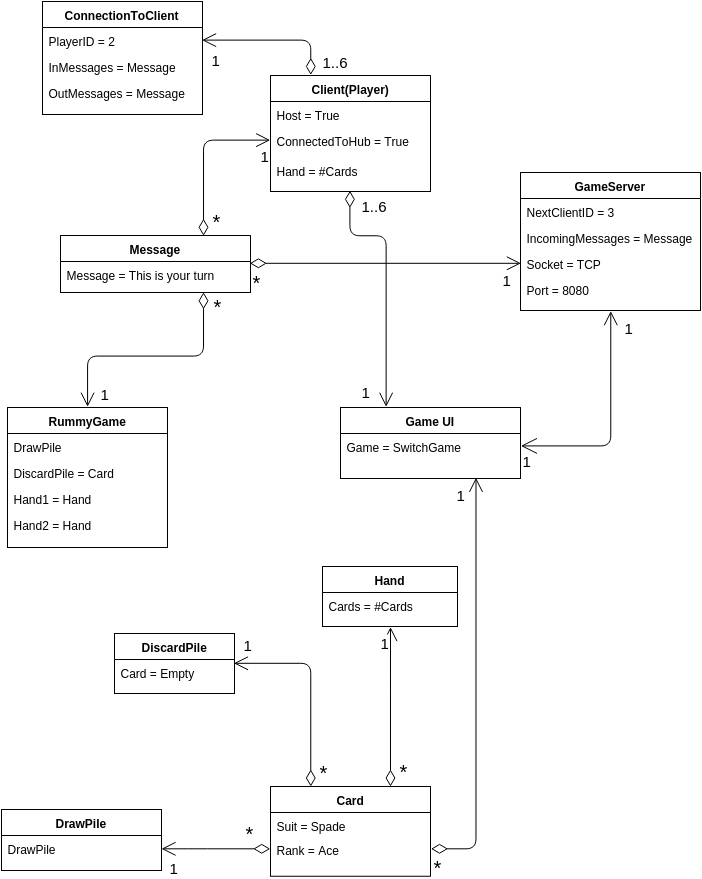

The diagram above was exported from draw.io. Its source (the exported page's mxGraphModel, read from the mxfile embedded in the PNG):
<mxGraphModel dx="1096" dy="659" grid="1" gridSize="10" guides="1" tooltips="1" connect="1" arrows="1" fold="1" page="1" pageScale="1" pageWidth="826" pageHeight="1169" background="#ffffff" math="0">
  <root>
    <mxCell id="0" />
    <mxCell id="1" parent="0" />
    <mxCell id="96" value="Message" style="swimlane;html=1;fontStyle=1;align=center;verticalAlign=top;childLayout=stackLayout;horizontal=1;startSize=26;horizontalStack=0;resizeParent=1;resizeLast=0;collapsible=1;marginBottom=0;swimlaneFillColor=#ffffff;" parent="1" vertex="1">
      <mxGeometry x="103" y="390" width="190" height="57" as="geometry" />
    </mxCell>
    <mxCell id="99" value="Message = This is your turn" style="text;html=1;strokeColor=none;fillColor=none;align=left;verticalAlign=top;spacingLeft=4;spacingRight=4;whiteSpace=wrap;overflow=hidden;rotatable=0;points=[[0,0.5],[1,0.5]];portConstraint=eastwest;" parent="96" vertex="1">
      <mxGeometry y="26" width="190" height="26" as="geometry" />
    </mxCell>
    <mxCell id="105" value="" style="group" parent="1" vertex="1" connectable="0">
      <mxGeometry x="313" y="230" width="160" height="116" as="geometry" />
    </mxCell>
    <mxCell id="100" value="Client(Player)" style="swimlane;html=1;fontStyle=1;align=center;verticalAlign=top;childLayout=stackLayout;horizontal=1;startSize=26;horizontalStack=0;resizeParent=1;resizeLast=0;collapsible=1;marginBottom=0;swimlaneFillColor=#ffffff;" parent="105" vertex="1">
      <mxGeometry width="160" height="116" as="geometry" />
    </mxCell>
    <mxCell id="101" value="Host = True" style="text;html=1;strokeColor=none;fillColor=none;align=left;verticalAlign=top;spacingLeft=4;spacingRight=4;whiteSpace=wrap;overflow=hidden;rotatable=0;points=[[0,0.5],[1,0.5]];portConstraint=eastwest;" parent="100" vertex="1">
      <mxGeometry y="26" width="160" height="26" as="geometry" />
    </mxCell>
    <mxCell id="103" value="ConnectedToHub = True" style="text;html=1;strokeColor=none;fillColor=none;align=left;verticalAlign=top;spacingLeft=4;spacingRight=4;whiteSpace=wrap;overflow=hidden;rotatable=0;points=[[0,0.5],[1,0.5]];portConstraint=eastwest;" parent="100" vertex="1">
      <mxGeometry y="52" width="160" height="26" as="geometry" />
    </mxCell>
    <mxCell id="104" value="Hand = #Cards" style="text;html=1;strokeColor=none;fillColor=none;align=left;verticalAlign=top;spacingLeft=4;spacingRight=4;whiteSpace=wrap;overflow=hidden;rotatable=0;points=[[0,0.5],[1,0.5]];portConstraint=eastwest;" parent="105" vertex="1">
      <mxGeometry y="82" width="160" height="26" as="geometry" />
    </mxCell>
    <mxCell id="126" value="" style="group" parent="1" vertex="1" connectable="0">
      <mxGeometry x="458" y="526" width="180" height="71" as="geometry" />
    </mxCell>
    <mxCell id="7" value="" style="group" parent="126" vertex="1" connectable="0">
      <mxGeometry width="180" height="71" as="geometry" />
    </mxCell>
    <mxCell id="2" value="Game UI" style="swimlane;html=1;fontStyle=1;align=center;verticalAlign=top;childLayout=stackLayout;horizontal=1;startSize=26;horizontalStack=0;resizeParent=1;resizeLast=0;collapsible=1;marginBottom=0;swimlaneFillColor=#ffffff;" parent="7" vertex="1">
      <mxGeometry x="-75" y="36" width="180" height="71" as="geometry" />
    </mxCell>
    <mxCell id="3" value="Game =&amp;nbsp;&lt;span&gt;Switch&lt;/span&gt;&lt;span&gt;Game&lt;/span&gt;" style="text;html=1;strokeColor=none;fillColor=none;align=left;verticalAlign=top;spacingLeft=4;spacingRight=4;whiteSpace=wrap;overflow=hidden;rotatable=0;points=[[0,0.5],[1,0.5]];portConstraint=eastwest;" parent="2" vertex="1">
      <mxGeometry y="26" width="180" height="26" as="geometry" />
    </mxCell>
    <mxCell id="128" value="ConnectionToClient" style="swimlane;html=1;fontStyle=1;align=center;verticalAlign=top;childLayout=stackLayout;horizontal=1;startSize=26;horizontalStack=0;resizeParent=1;resizeLast=0;collapsible=1;marginBottom=0;swimlaneFillColor=#ffffff;" parent="1" vertex="1">
      <mxGeometry x="85" y="156" width="160" height="113" as="geometry" />
    </mxCell>
    <mxCell id="129" value="PlayerID = 2" style="text;html=1;strokeColor=none;fillColor=none;align=left;verticalAlign=top;spacingLeft=4;spacingRight=4;whiteSpace=wrap;overflow=hidden;rotatable=0;points=[[0,0.5],[1,0.5]];portConstraint=eastwest;" parent="128" vertex="1">
      <mxGeometry y="26" width="160" height="26" as="geometry" />
    </mxCell>
    <mxCell id="132" value="InMessages = Message" style="text;html=1;strokeColor=none;fillColor=none;align=left;verticalAlign=top;spacingLeft=4;spacingRight=4;whiteSpace=wrap;overflow=hidden;rotatable=0;points=[[0,0.5],[1,0.5]];portConstraint=eastwest;" parent="128" vertex="1">
      <mxGeometry y="52" width="160" height="26" as="geometry" />
    </mxCell>
    <mxCell id="133" value="OutMessages =&amp;nbsp;&lt;span&gt;Message&lt;/span&gt;" style="text;html=1;strokeColor=none;fillColor=none;align=left;verticalAlign=top;spacingLeft=4;spacingRight=4;whiteSpace=wrap;overflow=hidden;rotatable=0;points=[[0,0.5],[1,0.5]];portConstraint=eastwest;" parent="128" vertex="1">
      <mxGeometry y="78" width="160" height="26" as="geometry" />
    </mxCell>
    <mxCell id="136" value="GameServer" style="swimlane;html=1;fontStyle=1;align=center;verticalAlign=top;childLayout=stackLayout;horizontal=1;startSize=26;horizontalStack=0;resizeParent=1;resizeLast=0;collapsible=1;marginBottom=0;swimlaneFillColor=#ffffff;" parent="1" vertex="1">
      <mxGeometry x="563" y="327" width="180" height="138" as="geometry" />
    </mxCell>
    <mxCell id="141" value="NextClientID = 3" style="text;html=1;strokeColor=none;fillColor=none;align=left;verticalAlign=top;spacingLeft=4;spacingRight=4;whiteSpace=wrap;overflow=hidden;rotatable=0;points=[[0,0.5],[1,0.5]];portConstraint=eastwest;" parent="136" vertex="1">
      <mxGeometry y="26" width="180" height="26" as="geometry" />
    </mxCell>
    <mxCell id="139" value="IncomingMessages = Message" style="text;html=1;strokeColor=none;fillColor=none;align=left;verticalAlign=top;spacingLeft=4;spacingRight=4;whiteSpace=wrap;overflow=hidden;rotatable=0;points=[[0,0.5],[1,0.5]];portConstraint=eastwest;" parent="136" vertex="1">
      <mxGeometry y="52" width="180" height="26" as="geometry" />
    </mxCell>
    <mxCell id="142" value="Socket = TCP" style="text;html=1;strokeColor=none;fillColor=none;align=left;verticalAlign=top;spacingLeft=4;spacingRight=4;whiteSpace=wrap;overflow=hidden;rotatable=0;points=[[0,0.5],[1,0.5]];portConstraint=eastwest;" parent="136" vertex="1">
      <mxGeometry y="78" width="180" height="26" as="geometry" />
    </mxCell>
    <mxCell id="143" value="Port = 8080" style="text;html=1;strokeColor=none;fillColor=none;align=left;verticalAlign=top;spacingLeft=4;spacingRight=4;whiteSpace=wrap;overflow=hidden;rotatable=0;points=[[0,0.5],[1,0.5]];portConstraint=eastwest;" parent="136" vertex="1">
      <mxGeometry y="104" width="180" height="26" as="geometry" />
    </mxCell>
    <mxCell id="67" value="" style="endArrow=open;html=1;endSize=12;startArrow=diamondThin;startSize=14;startFill=0;edgeStyle=orthogonalEdgeStyle;exitX=0.75;exitY=0;entryX=0.5;entryY=1;" parent="1" source="29" target="39" edge="1">
      <mxGeometry x="-0.0777" y="-30" relative="1" as="geometry">
        <mxPoint x="490" y="907" as="sourcePoint" />
        <mxPoint x="650" y="907" as="targetPoint" />
        <Array as="points">
          <mxPoint x="433" y="840" />
          <mxPoint x="433" y="840" />
        </Array>
        <mxPoint as="offset" />
      </mxGeometry>
    </mxCell>
    <mxCell id="68" value="&lt;font style=&quot;font-size: 20px&quot;&gt;*&lt;/font&gt;" style="resizable=0;html=1;align=left;verticalAlign=top;labelBackgroundColor=#ffffff;fontSize=10;" parent="67" connectable="0" vertex="1">
      <mxGeometry x="-1" relative="1" as="geometry">
        <mxPoint x="7" y="-34" as="offset" />
      </mxGeometry>
    </mxCell>
    <mxCell id="69" value="&lt;font style=&quot;font-size: 15px&quot;&gt;1&lt;/font&gt;" style="resizable=0;html=1;align=right;verticalAlign=top;labelBackgroundColor=#ffffff;fontSize=10;" parent="67" connectable="0" vertex="1">
      <mxGeometry x="1" relative="1" as="geometry" />
    </mxCell>
    <mxCell id="77" value="" style="endArrow=open;html=1;endSize=12;startArrow=diamondThin;startSize=14;startFill=0;edgeStyle=orthogonalEdgeStyle;exitX=0.25;exitY=0;entryX=1;entryY=0.5;" parent="1" source="29" target="48" edge="1">
      <mxGeometry x="0.0083" y="-27" relative="1" as="geometry">
        <mxPoint x="280" y="912" as="sourcePoint" />
        <mxPoint x="380" y="850" as="targetPoint" />
        <Array as="points">
          <mxPoint x="353" y="818" />
        </Array>
        <mxPoint as="offset" />
      </mxGeometry>
    </mxCell>
    <mxCell id="78" value="&lt;font style=&quot;font-size: 20px&quot;&gt;*&lt;/font&gt;" style="resizable=0;html=1;align=left;verticalAlign=top;labelBackgroundColor=#ffffff;fontSize=10;" parent="77" connectable="0" vertex="1">
      <mxGeometry x="-1" relative="1" as="geometry">
        <mxPoint x="7" y="-33" as="offset" />
      </mxGeometry>
    </mxCell>
    <mxCell id="79" value="&lt;font style=&quot;font-size: 15px&quot;&gt;1&lt;/font&gt;" style="resizable=0;html=1;align=right;verticalAlign=top;labelBackgroundColor=#ffffff;fontSize=10;direction=south;" parent="77" connectable="0" vertex="1">
      <mxGeometry x="1" relative="1" as="geometry">
        <mxPoint x="20" y="-34" as="offset" />
      </mxGeometry>
    </mxCell>
    <mxCell id="80" value="" style="endArrow=open;html=1;endSize=12;startArrow=diamondThin;startSize=14;startFill=0;edgeStyle=orthogonalEdgeStyle;entryX=1;entryY=0.5;exitX=0;exitY=0.5;" parent="1" source="32" target="197" edge="1">
      <mxGeometry x="0.5745" y="83" relative="1" as="geometry">
        <mxPoint x="300" y="1050" as="sourcePoint" />
        <mxPoint x="190.60240963855426" y="1020.8072289156628" as="targetPoint" />
        <Array as="points">
          <mxPoint x="240" y="1003" />
          <mxPoint x="240" y="1003" />
        </Array>
        <mxPoint as="offset" />
      </mxGeometry>
    </mxCell>
    <mxCell id="81" value="&lt;font style=&quot;font-size: 20px&quot;&gt;*&lt;/font&gt;" style="resizable=0;html=1;align=left;verticalAlign=top;labelBackgroundColor=#ffffff;fontSize=10;" parent="80" connectable="0" vertex="1">
      <mxGeometry x="-1" relative="1" as="geometry">
        <mxPoint x="-27" y="-34" as="offset" />
      </mxGeometry>
    </mxCell>
    <mxCell id="82" value="&lt;font style=&quot;font-size: 15px&quot;&gt;1&lt;/font&gt;" style="resizable=0;html=1;align=right;verticalAlign=top;labelBackgroundColor=#ffffff;fontSize=10;" parent="80" connectable="0" vertex="1">
      <mxGeometry x="1" relative="1" as="geometry">
        <mxPoint x="18" y="4" as="offset" />
      </mxGeometry>
    </mxCell>
    <mxCell id="153" value="" style="group" parent="1" vertex="1" connectable="0">
      <mxGeometry x="157" y="788" width="120" height="122" as="geometry" />
    </mxCell>
    <mxCell id="52" value="" style="group" parent="153" vertex="1" connectable="0">
      <mxGeometry width="120" height="122" as="geometry" />
    </mxCell>
    <mxCell id="47" value="" style="group" parent="52" vertex="1" connectable="0">
      <mxGeometry width="120" height="70" as="geometry" />
    </mxCell>
    <mxCell id="48" value="DiscardPile" style="swimlane;html=1;fontStyle=1;align=center;verticalAlign=top;childLayout=stackLayout;horizontal=1;startSize=26;horizontalStack=0;resizeParent=1;resizeLast=0;collapsible=1;marginBottom=0;swimlaneFillColor=#ffffff;" parent="47" vertex="1">
      <mxGeometry width="120" height="60" as="geometry" />
    </mxCell>
    <mxCell id="200" value="Card = Empty" style="text;html=1;strokeColor=none;fillColor=none;align=left;verticalAlign=top;spacingLeft=4;spacingRight=4;whiteSpace=wrap;overflow=hidden;rotatable=0;points=[[0,0.5],[1,0.5]];portConstraint=eastwest;" parent="48" vertex="1">
      <mxGeometry y="26" width="120" height="26" as="geometry" />
    </mxCell>
    <mxCell id="159" value="" style="endArrow=open;html=1;endSize=12;startArrow=diamondThin;startSize=14;startFill=0;edgeStyle=orthogonalEdgeStyle;exitX=1;exitY=0.5;entryX=0.75;entryY=1;" parent="1" source="32" target="2" edge="1">
      <mxGeometry x="-0.0278" y="-40" relative="1" as="geometry">
        <mxPoint x="472.826086956522" y="1085.9275362318842" as="sourcePoint" />
        <mxPoint x="593" y="650" as="targetPoint" />
        <Array as="points">
          <mxPoint x="518" y="1003" />
        </Array>
        <mxPoint as="offset" />
      </mxGeometry>
    </mxCell>
    <mxCell id="160" value="&lt;font style=&quot;font-size: 20px&quot;&gt;*&lt;/font&gt;" style="resizable=0;html=1;align=left;verticalAlign=top;labelBackgroundColor=#ffffff;fontSize=10;" parent="159" connectable="0" vertex="1">
      <mxGeometry x="-1" relative="1" as="geometry" />
    </mxCell>
    <mxCell id="161" value="&lt;font style=&quot;font-size: 15px&quot;&gt;1&lt;/font&gt;" style="resizable=0;html=1;align=right;verticalAlign=top;labelBackgroundColor=#ffffff;fontSize=10;" parent="159" connectable="0" vertex="1">
      <mxGeometry x="1" relative="1" as="geometry">
        <mxPoint x="-9" y="2" as="offset" />
      </mxGeometry>
    </mxCell>
    <mxCell id="46" value="" style="group" parent="1" vertex="1" connectable="0">
      <mxGeometry x="351" y="721" width="135" height="90" as="geometry" />
    </mxCell>
    <mxCell id="39" value="Hand" style="swimlane;html=1;fontStyle=1;align=center;verticalAlign=top;childLayout=stackLayout;horizontal=1;startSize=26;horizontalStack=0;resizeParent=1;resizeLast=0;collapsible=1;marginBottom=0;swimlaneFillColor=#ffffff;" parent="46" vertex="1">
      <mxGeometry x="14" width="135" height="60" as="geometry" />
    </mxCell>
    <mxCell id="43" value="Cards = #Cards" style="text;html=1;strokeColor=none;fillColor=none;align=left;verticalAlign=top;spacingLeft=4;spacingRight=4;whiteSpace=wrap;overflow=hidden;rotatable=0;points=[[0,0.5],[1,0.5]];portConstraint=eastwest;" parent="39" vertex="1">
      <mxGeometry y="26" width="135" height="26" as="geometry" />
    </mxCell>
    <mxCell id="171" value="" style="endArrow=open;html=1;endSize=12;startArrow=diamondThin;startSize=14;startFill=0;edgeStyle=orthogonalEdgeStyle;exitX=0.75;exitY=1;entryX=0.5;entryY=0;" parent="1" source="96" target="73" edge="1">
      <mxGeometry x="0.4054" y="75" relative="1" as="geometry">
        <mxPoint x="270" y="440" as="sourcePoint" />
        <mxPoint x="430" y="440" as="targetPoint" />
        <Array as="points">
          <mxPoint x="246" y="510" />
          <mxPoint x="130" y="510" />
        </Array>
        <mxPoint x="-30" y="-60" as="offset" />
      </mxGeometry>
    </mxCell>
    <mxCell id="172" value="&lt;font style=&quot;font-size: 20px&quot;&gt;*&lt;/font&gt;" style="resizable=0;html=1;align=left;verticalAlign=top;labelBackgroundColor=#ffffff;fontSize=10;" parent="171" connectable="0" vertex="1">
      <mxGeometry x="-1" relative="1" as="geometry">
        <mxPoint x="8" y="-5" as="offset" />
      </mxGeometry>
    </mxCell>
    <mxCell id="173" value="&lt;font style=&quot;font-size: 15px&quot;&gt;1&lt;/font&gt;" style="resizable=0;html=1;align=right;verticalAlign=top;labelBackgroundColor=#ffffff;fontSize=10;" parent="171" connectable="0" vertex="1">
      <mxGeometry x="1" relative="1" as="geometry">
        <mxPoint x="23" y="-28" as="offset" />
      </mxGeometry>
    </mxCell>
    <mxCell id="175" value="" style="endArrow=open;html=1;endSize=12;startArrow=diamondThin;startSize=14;startFill=0;edgeStyle=orthogonalEdgeStyle;exitX=0.5;exitY=1;entryX=0.25;entryY=0;" parent="1" source="100" target="2" edge="1">
      <mxGeometry x="0.1549" y="28" relative="1" as="geometry">
        <mxPoint x="420" y="370" as="sourcePoint" />
        <mxPoint x="580" y="370" as="targetPoint" />
        <Array as="points">
          <mxPoint x="393" y="390" />
          <mxPoint x="428" y="390" />
        </Array>
        <mxPoint x="-3" y="-12" as="offset" />
      </mxGeometry>
    </mxCell>
    <mxCell id="176" value="&lt;font style=&quot;font-size: 15px&quot;&gt;1..6&lt;/font&gt;" style="resizable=0;html=1;align=left;verticalAlign=top;labelBackgroundColor=#ffffff;fontSize=10;" parent="175" connectable="0" vertex="1">
      <mxGeometry x="-1" relative="1" as="geometry">
        <mxPoint x="10" as="offset" />
      </mxGeometry>
    </mxCell>
    <mxCell id="177" value="&lt;font style=&quot;font-size: 15px&quot;&gt;1&lt;/font&gt;" style="resizable=0;html=1;align=right;verticalAlign=top;labelBackgroundColor=#ffffff;fontSize=10;" parent="175" connectable="0" vertex="1">
      <mxGeometry x="1" relative="1" as="geometry">
        <mxPoint x="-15" y="-30" as="offset" />
      </mxGeometry>
    </mxCell>
    <mxCell id="179" value="" style="endArrow=open;html=1;endSize=12;startArrow=open;startSize=14;startFill=0;edgeStyle=orthogonalEdgeStyle;exitX=1;exitY=0.5;entryX=0.5;entryY=1;" parent="1" source="3" target="136" edge="1">
      <mxGeometry x="-0.3093" y="48" relative="1" as="geometry">
        <mxPoint x="642.409638554217" y="491.8915662650602" as="sourcePoint" />
        <mxPoint x="709" y="480" as="targetPoint" />
        <Array as="points">
          <mxPoint x="653" y="601" />
        </Array>
        <mxPoint x="78" y="-37" as="offset" />
      </mxGeometry>
    </mxCell>
    <mxCell id="180" value="&lt;font style=&quot;font-size: 15px&quot;&gt;1&lt;/font&gt;" style="resizable=0;html=1;align=left;verticalAlign=top;labelBackgroundColor=#ffffff;fontSize=10;" parent="179" connectable="0" vertex="1">
      <mxGeometry x="-1" relative="1" as="geometry" />
    </mxCell>
    <mxCell id="181" value="&lt;font style=&quot;font-size: 15px&quot;&gt;1&lt;/font&gt;" style="resizable=0;html=1;align=right;verticalAlign=top;labelBackgroundColor=#ffffff;fontSize=10;" parent="179" connectable="0" vertex="1">
      <mxGeometry x="1" relative="1" as="geometry">
        <mxPoint x="24" y="1" as="offset" />
      </mxGeometry>
    </mxCell>
    <mxCell id="182" value="" style="endArrow=open;html=1;endSize=12;startArrow=diamondThin;startSize=14;startFill=0;edgeStyle=orthogonalEdgeStyle;exitX=1;exitY=0.5;entryX=0;entryY=0.5;" parent="1" source="96" target="142" edge="1">
      <mxGeometry x="0.0543" y="-19" relative="1" as="geometry">
        <mxPoint x="292.61445783132535" y="351.84337349397595" as="sourcePoint" />
        <mxPoint x="500" y="390" as="targetPoint" />
        <Array as="points" />
        <mxPoint x="-19" y="19" as="offset" />
      </mxGeometry>
    </mxCell>
    <mxCell id="183" value="&lt;font style=&quot;font-size: 20px&quot;&gt;*&lt;/font&gt;" style="resizable=0;html=1;align=left;verticalAlign=top;labelBackgroundColor=#ffffff;fontSize=10;" parent="182" connectable="0" vertex="1">
      <mxGeometry x="-1" relative="1" as="geometry">
        <mxPoint x="1" as="offset" />
      </mxGeometry>
    </mxCell>
    <mxCell id="184" value="&lt;font style=&quot;font-size: 15px&quot;&gt;1&lt;/font&gt;" style="resizable=0;html=1;align=right;verticalAlign=top;labelBackgroundColor=#ffffff;fontSize=10;" parent="182" connectable="0" vertex="1">
      <mxGeometry x="1" relative="1" as="geometry">
        <mxPoint x="-8" y="1" as="offset" />
      </mxGeometry>
    </mxCell>
    <mxCell id="186" value="" style="endArrow=open;html=1;endSize=12;startArrow=diamondThin;startSize=14;startFill=0;edgeStyle=orthogonalEdgeStyle;exitX=0.75;exitY=0;entryX=0;entryY=0.5;" parent="1" source="96" target="103" edge="1">
      <mxGeometry x="-0.4774" y="-30" relative="1" as="geometry">
        <mxPoint x="240" y="290" as="sourcePoint" />
        <mxPoint x="400" y="280" as="targetPoint" />
        <Array as="points">
          <mxPoint x="246" y="295" />
        </Array>
        <mxPoint as="offset" />
      </mxGeometry>
    </mxCell>
    <mxCell id="187" value="&lt;font style=&quot;font-size: 20px&quot;&gt;*&lt;/font&gt;" style="resizable=0;html=1;align=left;verticalAlign=top;labelBackgroundColor=#ffffff;fontSize=10;" parent="186" connectable="0" vertex="1">
      <mxGeometry x="-1" relative="1" as="geometry">
        <mxPoint x="7" y="-33" as="offset" />
      </mxGeometry>
    </mxCell>
    <mxCell id="188" value="&lt;font style=&quot;font-size: 15px&quot;&gt;1&lt;/font&gt;" style="resizable=0;html=1;align=right;verticalAlign=top;labelBackgroundColor=#ffffff;fontSize=10;" parent="186" connectable="0" vertex="1">
      <mxGeometry x="1" relative="1" as="geometry" />
    </mxCell>
    <mxCell id="190" value="" style="endArrow=open;html=1;endSize=12;startArrow=diamondThin;startSize=14;startFill=0;edgeStyle=orthogonalEdgeStyle;exitX=0.25;exitY=0;entryX=1;entryY=0.5;" parent="1" source="100" target="129" edge="1">
      <mxGeometry x="-0.0058" y="18" relative="1" as="geometry">
        <mxPoint x="340" y="120" as="sourcePoint" />
        <mxPoint x="262.49397590361446" y="112.08433734939763" as="targetPoint" />
        <Array as="points">
          <mxPoint x="353" y="195" />
        </Array>
        <mxPoint as="offset" />
      </mxGeometry>
    </mxCell>
    <mxCell id="191" value="&lt;font style=&quot;font-size: 15px&quot;&gt;1..6&lt;/font&gt;" style="resizable=0;html=1;align=left;verticalAlign=top;labelBackgroundColor=#ffffff;fontSize=10;" parent="190" connectable="0" vertex="1">
      <mxGeometry x="-1" relative="1" as="geometry">
        <mxPoint x="10" y="-28" as="offset" />
      </mxGeometry>
    </mxCell>
    <mxCell id="192" value="&lt;font style=&quot;font-size: 15px&quot;&gt;1&lt;/font&gt;" style="resizable=0;html=1;align=right;verticalAlign=top;labelBackgroundColor=#ffffff;fontSize=10;" parent="190" connectable="0" vertex="1">
      <mxGeometry x="1" relative="1" as="geometry">
        <mxPoint x="19" y="4" as="offset" />
      </mxGeometry>
    </mxCell>
    <mxCell id="29" value="Card" style="swimlane;html=1;fontStyle=1;align=center;verticalAlign=top;childLayout=stackLayout;horizontal=1;startSize=26;horizontalStack=0;resizeParent=1;resizeLast=0;collapsible=1;marginBottom=0;swimlaneFillColor=#ffffff;" parent="1" vertex="1">
      <mxGeometry x="313" y="941" width="160" height="89.74407582938389" as="geometry" />
    </mxCell>
    <mxCell id="30" value="Suit =&amp;nbsp;&lt;span&gt;Spade&lt;/span&gt;" style="text;html=1;strokeColor=none;fillColor=none;align=left;verticalAlign=top;spacingLeft=4;spacingRight=4;whiteSpace=wrap;overflow=hidden;rotatable=0;points=[[0,0.5],[1,0.5]];portConstraint=eastwest;" parent="29" vertex="1">
      <mxGeometry y="26" width="160" height="24" as="geometry" />
    </mxCell>
    <mxCell id="32" value="&lt;span&gt;Rank = Ace&lt;/span&gt;" style="text;html=1;strokeColor=none;fillColor=none;align=left;verticalAlign=top;spacingLeft=4;spacingRight=4;whiteSpace=wrap;overflow=hidden;rotatable=0;points=[[0,0.5],[1,0.5]];portConstraint=eastwest;" parent="29" vertex="1">
      <mxGeometry y="50" width="160" height="26" as="geometry" />
    </mxCell>
    <mxCell id="193" value="" style="group" parent="1" vertex="1" connectable="0">
      <mxGeometry x="50" y="935" width="140" height="75" as="geometry" />
    </mxCell>
    <mxCell id="196" value="&lt;span&gt;DrawPile&lt;/span&gt;" style="swimlane;html=1;fontStyle=1;align=center;verticalAlign=top;childLayout=stackLayout;horizontal=1;startSize=26;horizontalStack=0;resizeParent=1;resizeLast=0;collapsible=1;marginBottom=0;swimlaneFillColor=#ffffff;" parent="1" vertex="1">
      <mxGeometry x="44" y="964" width="160" height="61" as="geometry" />
    </mxCell>
    <mxCell id="197" value="&lt;span&gt;DrawPile&lt;/span&gt;" style="text;html=1;strokeColor=none;fillColor=none;align=left;verticalAlign=top;spacingLeft=4;spacingRight=4;whiteSpace=wrap;overflow=hidden;rotatable=0;points=[[0,0.5],[1,0.5]];portConstraint=eastwest;" parent="196" vertex="1">
      <mxGeometry y="26" width="160" height="26" as="geometry" />
    </mxCell>
    <mxCell id="73" value="RummyGame" style="swimlane;html=1;fontStyle=1;align=center;verticalAlign=top;childLayout=stackLayout;horizontal=1;startSize=26;horizontalStack=0;resizeParent=1;resizeLast=0;collapsible=1;marginBottom=0;swimlaneFillColor=#ffffff;" parent="1" vertex="1">
      <mxGeometry x="50" y="562" width="160" height="140" as="geometry" />
    </mxCell>
    <mxCell id="74" value="DrawPile" style="text;html=1;strokeColor=none;fillColor=none;align=left;verticalAlign=top;spacingLeft=4;spacingRight=4;whiteSpace=wrap;overflow=hidden;rotatable=0;points=[[0,0.5],[1,0.5]];portConstraint=eastwest;" parent="73" vertex="1">
      <mxGeometry y="26" width="160" height="26" as="geometry" />
    </mxCell>
    <mxCell id="84" value="DiscardPile = Card" style="text;html=1;strokeColor=none;fillColor=none;align=left;verticalAlign=top;spacingLeft=4;spacingRight=4;whiteSpace=wrap;overflow=hidden;rotatable=0;points=[[0,0.5],[1,0.5]];portConstraint=eastwest;" parent="73" vertex="1">
      <mxGeometry y="52" width="160" height="26" as="geometry" />
    </mxCell>
    <mxCell id="76" value="Hand1 = Hand" style="text;html=1;strokeColor=none;fillColor=none;align=left;verticalAlign=top;spacingLeft=4;spacingRight=4;whiteSpace=wrap;overflow=hidden;rotatable=0;points=[[0,0.5],[1,0.5]];portConstraint=eastwest;" parent="73" vertex="1">
      <mxGeometry y="78" width="160" height="26" as="geometry" />
    </mxCell>
    <mxCell id="85" value="Hand2 = Hand" style="text;html=1;strokeColor=none;fillColor=none;align=left;verticalAlign=top;spacingLeft=4;spacingRight=4;whiteSpace=wrap;overflow=hidden;rotatable=0;points=[[0,0.5],[1,0.5]];portConstraint=eastwest;" parent="73" vertex="1">
      <mxGeometry y="104" width="160" height="26" as="geometry" />
    </mxCell>
  </root>
</mxGraphModel>